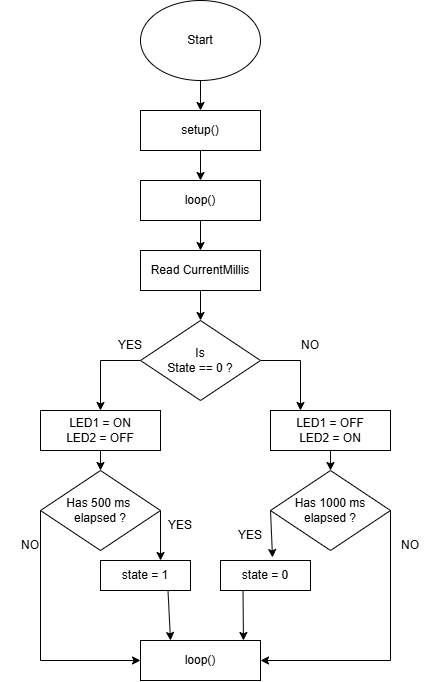

The diagram above was exported from draw.io. Its source (the exported page's mxGraphModel, read from the mxfile embedded in the PNG):
<mxGraphModel dx="1099" dy="465" grid="1" gridSize="10" guides="1" tooltips="1" connect="1" arrows="1" fold="1" page="1" pageScale="1" pageWidth="850" pageHeight="1100" math="0" shadow="0">
  <root>
    <mxCell id="0" />
    <mxCell id="1" parent="0" />
    <mxCell id="CagzgGUF62oj_F3lWxCj-3" edge="1" parent="1" source="CagzgGUF62oj_F3lWxCj-1" style="edgeStyle=none;rounded=0;orthogonalLoop=1;jettySize=auto;html=1;" target="CagzgGUF62oj_F3lWxCj-2" value="">
      <mxGeometry relative="1" as="geometry" />
    </mxCell>
    <mxCell id="CagzgGUF62oj_F3lWxCj-1" parent="1" style="ellipse;whiteSpace=wrap;html=1;" value="Start" vertex="1">
      <mxGeometry height="80" width="120" x="320" y="40" as="geometry" />
    </mxCell>
    <mxCell id="CagzgGUF62oj_F3lWxCj-5" edge="1" parent="1" source="CagzgGUF62oj_F3lWxCj-2" style="edgeStyle=none;rounded=0;orthogonalLoop=1;jettySize=auto;html=1;" target="CagzgGUF62oj_F3lWxCj-4" value="">
      <mxGeometry relative="1" as="geometry" />
    </mxCell>
    <mxCell id="CagzgGUF62oj_F3lWxCj-2" parent="1" style="whiteSpace=wrap;html=1;" value="setup()" vertex="1">
      <mxGeometry height="40" width="120" x="320" y="150" as="geometry" />
    </mxCell>
    <mxCell id="CagzgGUF62oj_F3lWxCj-7" edge="1" parent="1" source="CagzgGUF62oj_F3lWxCj-4" style="edgeStyle=none;rounded=0;orthogonalLoop=1;jettySize=auto;html=1;" target="CagzgGUF62oj_F3lWxCj-6" value="">
      <mxGeometry relative="1" as="geometry" />
    </mxCell>
    <mxCell id="CagzgGUF62oj_F3lWxCj-4" parent="1" style="whiteSpace=wrap;html=1;" value="loop()" vertex="1">
      <mxGeometry height="40" width="120" x="320" y="220" as="geometry" />
    </mxCell>
    <mxCell id="CagzgGUF62oj_F3lWxCj-9" edge="1" parent="1" source="CagzgGUF62oj_F3lWxCj-6" style="edgeStyle=none;rounded=0;orthogonalLoop=1;jettySize=auto;html=1;" target="CagzgGUF62oj_F3lWxCj-8" value="">
      <mxGeometry relative="1" as="geometry" />
    </mxCell>
    <mxCell id="CagzgGUF62oj_F3lWxCj-6" parent="1" style="whiteSpace=wrap;html=1;" value="Read CurrentMillis" vertex="1">
      <mxGeometry height="40" width="120" x="320" y="290" as="geometry" />
    </mxCell>
    <mxCell id="CagzgGUF62oj_F3lWxCj-30" edge="1" parent="1" source="CagzgGUF62oj_F3lWxCj-8" style="edgeStyle=none;rounded=0;orthogonalLoop=1;jettySize=auto;html=1;exitX=0;exitY=0.5;exitDx=0;exitDy=0;entryX=0.5;entryY=0;entryDx=0;entryDy=0;" target="CagzgGUF62oj_F3lWxCj-10">
      <mxGeometry relative="1" as="geometry">
        <Array as="points">
          <mxPoint x="280" y="400" />
        </Array>
        <mxPoint x="240" y="400" as="targetPoint" />
      </mxGeometry>
    </mxCell>
    <mxCell id="CagzgGUF62oj_F3lWxCj-31" edge="1" parent="1" source="CagzgGUF62oj_F3lWxCj-8" style="edgeStyle=none;rounded=0;orthogonalLoop=1;jettySize=auto;html=1;exitX=1;exitY=0.5;exitDx=0;exitDy=0;entryX=0.25;entryY=0;entryDx=0;entryDy=0;" target="CagzgGUF62oj_F3lWxCj-11">
      <mxGeometry relative="1" as="geometry">
        <Array as="points">
          <mxPoint x="480" y="400" />
        </Array>
        <mxPoint x="510" y="400" as="targetPoint" />
      </mxGeometry>
    </mxCell>
    <mxCell id="CagzgGUF62oj_F3lWxCj-8" parent="1" style="rhombus;whiteSpace=wrap;html=1;" value="Is&lt;br&gt;State == 0 ?" vertex="1">
      <mxGeometry height="80" width="120" x="320" y="360" as="geometry" />
    </mxCell>
    <mxCell id="CagzgGUF62oj_F3lWxCj-13" edge="1" parent="1" source="CagzgGUF62oj_F3lWxCj-10" style="edgeStyle=none;rounded=0;orthogonalLoop=1;jettySize=auto;html=1;" target="CagzgGUF62oj_F3lWxCj-12" value="">
      <mxGeometry relative="1" as="geometry" />
    </mxCell>
    <mxCell id="CagzgGUF62oj_F3lWxCj-10" parent="1" style="whiteSpace=wrap;html=1;" value="LED1 = ON&lt;br&gt;LED2 = OFF" vertex="1">
      <mxGeometry height="40" width="120" x="220" y="450" as="geometry" />
    </mxCell>
    <mxCell id="CagzgGUF62oj_F3lWxCj-15" edge="1" parent="1" source="CagzgGUF62oj_F3lWxCj-11" style="edgeStyle=none;rounded=0;orthogonalLoop=1;jettySize=auto;html=1;" target="CagzgGUF62oj_F3lWxCj-14" value="">
      <mxGeometry relative="1" as="geometry" />
    </mxCell>
    <mxCell id="CagzgGUF62oj_F3lWxCj-11" parent="1" style="whiteSpace=wrap;html=1;" value="LED1 = OFF&lt;br&gt;LED2 = ON" vertex="1">
      <mxGeometry height="40" width="120" x="450" y="450" as="geometry" />
    </mxCell>
    <mxCell id="CagzgGUF62oj_F3lWxCj-26" edge="1" parent="1" source="CagzgGUF62oj_F3lWxCj-12" style="edgeStyle=none;rounded=0;orthogonalLoop=1;jettySize=auto;html=1;exitX=0;exitY=0.5;exitDx=0;exitDy=0;entryX=0;entryY=0.5;entryDx=0;entryDy=0;" target="CagzgGUF62oj_F3lWxCj-18">
      <mxGeometry relative="1" as="geometry">
        <Array as="points">
          <mxPoint x="220" y="700" />
        </Array>
        <mxPoint x="220" y="720" as="targetPoint" />
      </mxGeometry>
    </mxCell>
    <mxCell id="CagzgGUF62oj_F3lWxCj-12" parent="1" style="rhombus;whiteSpace=wrap;html=1;" value="Has 500 ms&amp;nbsp;&lt;br&gt;elapsed ?" vertex="1">
      <mxGeometry height="80" width="120" x="220" y="510" as="geometry" />
    </mxCell>
    <mxCell id="CagzgGUF62oj_F3lWxCj-27" edge="1" parent="1" source="CagzgGUF62oj_F3lWxCj-14" style="edgeStyle=none;rounded=0;orthogonalLoop=1;jettySize=auto;html=1;exitX=1;exitY=0.5;exitDx=0;exitDy=0;entryX=1;entryY=0.5;entryDx=0;entryDy=0;" target="CagzgGUF62oj_F3lWxCj-18">
      <mxGeometry relative="1" as="geometry">
        <Array as="points">
          <mxPoint x="570" y="700" />
        </Array>
        <mxPoint x="570" y="710" as="targetPoint" />
      </mxGeometry>
    </mxCell>
    <mxCell id="CagzgGUF62oj_F3lWxCj-14" parent="1" style="rhombus;whiteSpace=wrap;html=1;" value="Has 1000 ms&lt;br&gt;elapsed ?" vertex="1">
      <mxGeometry height="80" width="120" x="450" y="510" as="geometry" />
    </mxCell>
    <mxCell id="CagzgGUF62oj_F3lWxCj-22" edge="1" parent="1" source="CagzgGUF62oj_F3lWxCj-16" style="edgeStyle=none;rounded=0;orthogonalLoop=1;jettySize=auto;html=1;exitX=0.75;exitY=1;exitDx=0;exitDy=0;entryX=0.25;entryY=0;entryDx=0;entryDy=0;" target="CagzgGUF62oj_F3lWxCj-18">
      <mxGeometry relative="1" as="geometry" />
    </mxCell>
    <mxCell id="CagzgGUF62oj_F3lWxCj-16" parent="1" style="whiteSpace=wrap;html=1;" value="state = 1" vertex="1">
      <mxGeometry height="30" width="90" x="280" y="600" as="geometry" />
    </mxCell>
    <mxCell id="CagzgGUF62oj_F3lWxCj-17" parent="1" style="whiteSpace=wrap;html=1;" value="state = 0" vertex="1">
      <mxGeometry height="30" width="90" x="400" y="600" as="geometry" />
    </mxCell>
    <mxCell id="CagzgGUF62oj_F3lWxCj-18" parent="1" style="whiteSpace=wrap;html=1;" value="loop()" vertex="1">
      <mxGeometry height="40" width="120" x="320" y="680" as="geometry" />
    </mxCell>
    <mxCell id="CagzgGUF62oj_F3lWxCj-19" edge="1" parent="1" source="CagzgGUF62oj_F3lWxCj-12" style="edgeStyle=none;rounded=0;orthogonalLoop=1;jettySize=auto;html=1;exitX=1;exitY=0.5;exitDx=0;exitDy=0;entryX=0.667;entryY=0;entryDx=0;entryDy=0;entryPerimeter=0;" target="CagzgGUF62oj_F3lWxCj-16">
      <mxGeometry relative="1" as="geometry" />
    </mxCell>
    <mxCell id="CagzgGUF62oj_F3lWxCj-20" edge="1" parent="1" source="CagzgGUF62oj_F3lWxCj-14" style="edgeStyle=none;rounded=0;orthogonalLoop=1;jettySize=auto;html=1;exitX=0;exitY=0.5;exitDx=0;exitDy=0;entryX=0.578;entryY=-0.1;entryDx=0;entryDy=0;entryPerimeter=0;" target="CagzgGUF62oj_F3lWxCj-17">
      <mxGeometry relative="1" as="geometry" />
    </mxCell>
    <mxCell id="CagzgGUF62oj_F3lWxCj-23" edge="1" parent="1" source="CagzgGUF62oj_F3lWxCj-17" style="edgeStyle=none;rounded=0;orthogonalLoop=1;jettySize=auto;html=1;exitX=0.25;exitY=1;exitDx=0;exitDy=0;entryX=0.858;entryY=0;entryDx=0;entryDy=0;entryPerimeter=0;" target="CagzgGUF62oj_F3lWxCj-18">
      <mxGeometry relative="1" as="geometry" />
    </mxCell>
    <mxCell id="CagzgGUF62oj_F3lWxCj-24" parent="1" style="text;html=1;whiteSpace=wrap;strokeColor=none;fillColor=none;align=center;verticalAlign=middle;rounded=0;" value="YES" vertex="1">
      <mxGeometry height="30" width="60" x="330" y="550" as="geometry" />
    </mxCell>
    <mxCell id="CagzgGUF62oj_F3lWxCj-25" parent="1" style="text;html=1;whiteSpace=wrap;strokeColor=none;fillColor=none;align=center;verticalAlign=middle;rounded=0;" value="YES" vertex="1">
      <mxGeometry height="30" width="60" x="400" y="560" as="geometry" />
    </mxCell>
    <mxCell id="CagzgGUF62oj_F3lWxCj-28" parent="1" style="text;html=1;whiteSpace=wrap;strokeColor=none;fillColor=none;align=center;verticalAlign=middle;rounded=0;" value="NO" vertex="1">
      <mxGeometry height="30" width="60" x="180" y="570" as="geometry" />
    </mxCell>
    <mxCell id="CagzgGUF62oj_F3lWxCj-29" parent="1" style="text;html=1;whiteSpace=wrap;strokeColor=none;fillColor=none;align=center;verticalAlign=middle;rounded=0;" value="NO" vertex="1">
      <mxGeometry height="30" width="60" x="560" y="570" as="geometry" />
    </mxCell>
    <mxCell id="CagzgGUF62oj_F3lWxCj-32" parent="1" style="text;html=1;whiteSpace=wrap;strokeColor=none;fillColor=none;align=center;verticalAlign=middle;rounded=0;" value="YES" vertex="1">
      <mxGeometry height="30" width="60" x="280" y="370" as="geometry" />
    </mxCell>
    <mxCell id="CagzgGUF62oj_F3lWxCj-33" parent="1" style="text;html=1;whiteSpace=wrap;strokeColor=none;fillColor=none;align=center;verticalAlign=middle;rounded=0;" value="NO" vertex="1">
      <mxGeometry height="30" width="60" x="460" y="370" as="geometry" />
    </mxCell>
  </root>
</mxGraphModel>